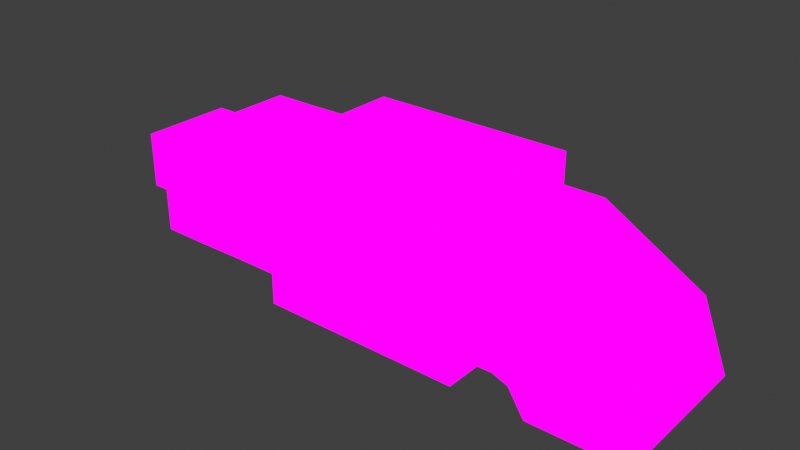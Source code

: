 # Source: refCAmproofDecall1.blend  (saved by Blender 2.93.21; exported with 4.5.12 LTS)
import bpy
from mathutils import Matrix  # noqa: F401  (used for matrix-valued properties, if any)

bpy.ops.wm.read_factory_settings(use_empty=True)
scene = bpy.context.scene
scene.name = 'Scene'

# ---- collections
col_collection = bpy.data.collections.new('Collection'); scene.collection.children.link(col_collection)

# ---- images (referenced by path relative to the original .blend; pixels are not part of the script)
import os
ASSET_DIR = os.environ.get("B2B_ASSET_DIR", "")  # directory of the original .blend (textures are referenced by path, not embedded)
HERE = os.path.dirname(os.path.abspath(__file__))  # packed textures are extracted next to this script under _unpacked/

def load_image(name, relpath, width, height, colorspace="sRGB"):
    """Load a texture the original file referenced (path relative to the .blend, or extracted next to this script)."""
    p = next((c for c in (os.path.join(HERE, relpath), os.path.join(ASSET_DIR, relpath)) if relpath and os.path.exists(c)), "")
    if p:
        img = bpy.data.images.load(p, check_existing=True)
        img.name = name
    else:  # same state as the original file: an image datablock whose file is absent (Cycles renders it pink)
        img = bpy.data.images.new(name, width, height)
        img.source = "FILE"
        img.filepath = "//" + (relpath or name)
    img.colorspace_settings.name = colorspace
    return img
img_somehangingstuff2_png = load_image('SomeHangingStuff2.png', 'SomeHangingStuff2.png', 1024, 1024, 'sRGB')

# ---- materials (node trees are filled in below, after node groups)
mat_somehangingstuff2 = bpy.data.materials.new('SomeHangingStuff2')
mat_somehangingstuff2.alpha_threshold = 0.0
mat_somehangingstuff2.use_transparent_shadow = False
mat_somehangingstuff2.line_color = (0.0, 0.0, 0.0, 1.0)

# ---- material node trees
mat_somehangingstuff2.use_nodes = True; mat_somehangingstuff2.node_tree.nodes.clear()
_N = mat_somehangingstuff2.node_tree.nodes; _L = mat_somehangingstuff2.node_tree.links
n0 = _N.new('ShaderNodeOutputMaterial'); n0.name = 'Material Output'; n0.location = (400, 0)
n1 = _N.new('ShaderNodeLightPath'); n1.name = 'Light Path'; n1.location = (0, 250)
n2 = _N.new('ShaderNodeBsdfTransparent'); n2.name = 'Transparent BSDF'; n2.location = (-200, -100)
n3 = _N.new('ShaderNodeEmission'); n3.name = 'Emission'; n3.location = (-200, -200)
n4 = _N.new('ShaderNodeMixShader'); n4.name = 'Mix Shader'; n4.location = (200, 0)
n5 = _N.new('ShaderNodeMixShader'); n5.name = 'Mix Shader.001'; n5.location = (0, -100)
n6 = _N.new('ShaderNodeTexImage'); n6.name = 'Image Texture'; n6.location = (-500, 100)
n6.image = img_somehangingstuff2_png
n6.interpolation = 'Closest'
_L.new(n6.outputs[0], n3.inputs[0])
_L.new(n6.outputs[1], n5.inputs[0])
_L.new(n2.outputs[0], n5.inputs[1])
_L.new(n2.outputs[0], n4.inputs[1])
_L.new(n3.outputs[0], n5.inputs[2])
_L.new(n5.outputs[0], n4.inputs[2])
_L.new(n1.outputs[0], n4.inputs[0])
_L.new(n4.outputs[0], n0.inputs[0])
n0.is_active_output = True

# ---- world
world_world = bpy.data.worlds.new('World'); scene.world = world_world
world_world.use_nodes = True; world_world.node_tree.nodes.clear()
_N = world_world.node_tree.nodes; _L = world_world.node_tree.links
n0 = _N.new('ShaderNodeOutputWorld'); n0.name = 'World Output'; n0.location = (300, 300)
n1 = _N.new('ShaderNodeBackground'); n1.name = 'Background'; n1.location = (10, 300)
n1.inputs[0].default_value = (0.05088, 0.05088, 0.05088, 1.0)
_L.new(n1.outputs[0], n0.inputs[0])
n0.is_active_output = True
world_world.color = (0.05088, 0.05088, 0.05088)
world_world.use_sun_shadow = False
world_world.sun_shadow_jitter_overblur = 0.0

# ---- meshes
me_cube = bpy.data.meshes.new('Cube')
me_cube.from_pydata([(-0.5, 0.0, 0.0), (-0.5, -0.5, 0.5), (0.0, -0.5, 0.5), (-0.5, -0.5, 0.0), (-0.5, 0.0, 0.5), (0.0, -0.5, 0.0), (0.0, 0.0, 0.5), (0.0, 0.0, 0.0), (0.075, -0.5, 0.0), (0.075, -0.5, 0.5), (0.075, 0.0, 0.5), (-0.575, 0.0, 0.5), (-0.575, -0.5, 0.5), (0.075, 0.0, 0.0), (-0.575, 0.0, 0.0), (-0.575, -0.5, 0.0), (0.075, -0.5, 0.1), (0.075, -0.5, 0.4), (0.075, 0.0, 0.4), (-0.575, 0.0, 0.4), (-0.575, -0.5, 0.4), (0.075, 0.0, 0.1), (-0.575, 0.0, 0.1), (-0.575, -0.5, 0.1), (0.205, -0.5, 0.1), (0.205, -0.5, 0.4), (0.205, 0.0, 0.4), (-0.705, 0.0, 0.4), (-0.705, -0.5, 0.4), (0.205, 0.0, 0.1), (-0.705, 0.0, 0.1), (-0.705, -0.5, 0.1), (0.2529, -0.5, 0.08211), (0.5211, -0.5, 0.2165), (0.5211, 0.0, 0.2165), (-0.887, 0.0, 0.3971), (-0.887, -0.5, 0.3971), (0.2529, 0.0, 0.08211), (-0.887, 0.0, 0.09709), (-0.887, -0.5, 0.09709), (0.3046, -0.5, 0.001342), (0.6046, -0.5, 0.002015), (0.6046, 0.0, 0.002015), (0.3046, 0.0, 0.001342), (-1.025, 0.0, 0.3971), (-1.025, -0.5, 0.3971), (-1.025, 0.0, 0.09709), (-1.025, -0.5, 0.09709), (-1.025, -0.1, 0.3371), (-1.025, -0.4, 0.3371), (-1.025, -0.1, 0.1571), (-1.025, -0.4, 0.1571), (-1.208, -0.1, 0.3371), (-1.208, -0.4, 0.3371), (-1.208, -0.1, 0.1571), (-1.208, -0.4, 0.1571)], [], [(7, 5, 3, 0), (3, 1, 12, 15), (3, 5, 2, 1), (6, 4, 1, 2), (7, 0, 4, 6), (1, 4, 11, 12), (12, 11, 19, 20), (11, 14, 22, 19), (4, 0, 14, 11), (5, 7, 13, 8), (6, 2, 9, 10), (7, 6, 10, 13), (2, 5, 8, 9), (0, 3, 15, 14), (19, 22, 30, 27), (22, 23, 31, 30), (9, 8, 16, 17), (13, 10, 18, 21), (15, 12, 20, 23), (8, 13, 21, 16), (10, 9, 17, 18), (14, 15, 23, 22), (24, 29, 37, 32), (31, 28, 36, 39), (20, 19, 27, 28), (17, 16, 24, 25), (21, 18, 26, 29), (23, 20, 28, 31), (16, 21, 29, 24), (18, 17, 25, 26), (38, 39, 47, 46), (33, 32, 40, 41), (26, 25, 33, 34), (30, 31, 39, 38), (27, 30, 38, 35), (28, 27, 35, 36), (25, 24, 32, 33), (29, 26, 34, 37), (40, 43, 42, 41), (37, 34, 42, 43), (32, 37, 43, 40), (34, 33, 41, 42), (44, 46, 50, 48), (35, 38, 46, 44), (36, 35, 44, 45), (39, 36, 45, 47), (51, 49, 53, 55), (47, 45, 49, 51), (45, 44, 48, 49), (46, 47, 51, 50), (54, 55, 53, 52), (49, 48, 52, 53), (50, 51, 55, 54), (48, 50, 54, 52)])
_uv = me_cube.uv_layers.new(name='UVMap')
_uv.uv.foreach_set('vector', [0.7618, 0.6739, 0.6774, 0.6739, 0.6774, 0.8383, 0.7618, 0.8383, 0.762, 0.6704, 0.762, 0.8348, 0.762, 0.8348, 0.762, 0.6704, 0.762, 0.6704, 0.8464, 0.6704, 0.8464, 0.8348, 0.762, 0.8348, 0.762, 0.825, 0.8464, 0.825, 0.8464, 0.9894, 0.762, 0.9894, 0.762, 0.6704, 0.8464, 0.6704, 0.8464, 0.8348, 0.762, 0.8348, 0.8464, 0.9894, 0.8464, 0.825, 0.8464, 0.825, 0.8464, 0.9894, 0.8464, 0.9894, 0.8464, 0.825, 0.8464, 0.825, 0.8464, 0.9894, 0.8464, 0.8348, 0.8464, 0.6704, 0.8464, 0.6704, 0.8464, 0.8348, 0.8464, 0.8348, 0.8464, 0.6704, 0.8464, 0.6704, 0.8464, 0.8348, 0.6774, 0.6739, 0.7618, 0.6739, 0.7618, 0.6739, 0.6774, 0.6739, 0.762, 0.825, 0.762, 0.9894, 0.762, 0.9894, 0.762, 0.825, 0.762, 0.6704, 0.762, 0.8348, 0.762, 0.8348, 0.762, 0.6704, 0.8464, 0.8348, 0.8464, 0.6704, 0.8464, 0.6704, 0.8464, 0.8348, 0.7618, 0.8383, 0.6774, 0.8383, 0.6774, 0.8383, 0.7618, 0.8383, 0.8464, 0.8348, 0.8464, 0.6704, 0.8464, 0.6704, 0.8464, 0.8348, 0.7618, 0.8383, 0.6774, 0.8383, 0.6774, 0.8383, 0.7618, 0.8383, 0.8464, 0.8348, 0.8464, 0.6704, 0.8464, 0.6704, 0.8464, 0.8348, 0.762, 0.6704, 0.762, 0.8348, 0.762, 0.8348, 0.762, 0.6704, 0.762, 0.6704, 0.762, 0.8348, 0.762, 0.8348, 0.762, 0.6704, 0.6774, 0.6739, 0.7618, 0.6739, 0.7618, 0.6739, 0.6774, 0.6739, 0.762, 0.825, 0.762, 0.9894, 0.762, 0.9894, 0.762, 0.825, 0.7618, 0.8383, 0.6774, 0.8383, 0.6774, 0.8383, 0.7618, 0.8383, 0.6774, 0.6739, 0.7618, 0.6739, 0.7618, 0.6739, 0.6774, 0.6739, 0.7222, 0.8105, 0.7222, 0.8105, 0.7222, 0.8105, 0.7222, 0.8105, 0.8464, 0.9894, 0.8464, 0.825, 0.8464, 0.825, 0.8464, 0.9894, 0.8464, 0.8348, 0.8464, 0.6704, 0.8464, 0.6704, 0.8464, 0.8348, 0.762, 0.6704, 0.762, 0.8348, 0.762, 0.8348, 0.762, 0.6704, 0.762, 0.6704, 0.762, 0.8348, 0.762, 0.8348, 0.762, 0.6704, 0.6774, 0.6739, 0.7618, 0.6739, 0.7618, 0.6739, 0.6774, 0.6739, 0.762, 0.825, 0.762, 0.9894, 0.762, 0.9894, 0.762, 0.825, 0.7618, 0.8383, 0.6774, 0.8383, 0.6774, 0.8383, 0.7618, 0.8383, 0.8464, 0.8348, 0.8464, 0.6704, 0.8464, 0.6704, 0.8464, 0.8348, 0.762, 0.825, 0.762, 0.9894, 0.762, 0.9894, 0.762, 0.825, 0.7618, 0.8383, 0.6774, 0.8383, 0.6774, 0.8383, 0.7618, 0.8383, 0.7214, 0.876, 0.7214, 0.7116, 0.7214, 0.7116, 0.7214, 0.876, 0.7214, 0.8644, 0.7214, 0.7, 0.7214, 0.7, 0.7214, 0.8644, 0.8464, 0.8348, 0.8464, 0.6704, 0.8464, 0.6704, 0.8464, 0.8348, 0.762, 0.6704, 0.762, 0.8348, 0.762, 0.8348, 0.762, 0.6704, 0.6774, 0.6704, 0.7618, 0.6704, 0.7618, 0.8348, 0.6774, 0.8348, 0.762, 0.6704, 0.762, 0.8348, 0.762, 0.8348, 0.762, 0.6704, 0.6774, 0.6739, 0.7618, 0.6739, 0.7618, 0.6739, 0.6774, 0.6739, 0.762, 0.825, 0.762, 0.9894, 0.762, 0.9894, 0.762, 0.825, 0.8464, 0.8348, 0.8464, 0.6704, 0.8464, 0.6704, 0.8464, 0.8348, 0.8464, 0.8348, 0.8464, 0.6704, 0.8464, 0.6704, 0.8464, 0.8348, 0.8464, 0.9894, 0.8464, 0.825, 0.8464, 0.825, 0.8464, 0.9894, 0.762, 0.6704, 0.762, 0.8348, 0.762, 0.8348, 0.762, 0.6704, 0.7923, 0.8582, 0.7923, 0.8582, 0.7923, 0.8582, 0.7923, 0.8582, 0.762, 0.6704, 0.762, 0.8348, 0.762, 0.8348, 0.762, 0.6704, 0.8464, 0.9894, 0.8464, 0.825, 0.8464, 0.825, 0.8464, 0.9894, 0.7618, 0.8383, 0.6774, 0.8383, 0.6774, 0.8383, 0.7618, 0.8383, 0.7618, 0.6704, 0.6774, 0.6704, 0.6774, 0.8348, 0.7618, 0.8348, 0.7923, 0.8582, 0.7923, 0.8582, 0.7923, 0.8582, 0.7923, 0.8582, 0.7618, 0.8383, 0.6774, 0.8383, 0.6774, 0.8383, 0.7618, 0.8383, 0.7923, 0.8582, 0.7923, 0.8582, 0.7923, 0.8582, 0.7923, 0.8582])
me_cube.materials.append(mat_somehangingstuff2)
me_cube.use_remesh_preserve_volume = False
me_cube.use_remesh_preserve_attributes = False
me_cube.use_mirror_vertex_groups = False
me_cube.update()

# ---- objects
ob_cube = bpy.data.objects.new('Cube', me_cube)

# ---- transforms, parenting, visibility, modifiers, constraints
ob_cube.location = (0.0, 0.0, 0.0)
ob_cube.lock_rotations_4d = False
ob_cube.empty_display_type = 'ARROWS'
ob_cube.lineart.crease_threshold = 0.0

# ---- collection membership
col_collection.objects.link(ob_cube)

# ---- scene / render settings (as saved in the file)
scene.frame_start = 1; scene.frame_end = 250; scene.frame_set(1)
scene.render.engine = 'BLENDER_EEVEE_NEXT'
scene.cycles.use_denoising = False
scene.cycles.samples = 128
scene.cycles.sampling_pattern = 'TABULATED_SOBOL'
scene.cycles.use_adaptive_sampling = False
scene.cycles.use_light_tree = False
scene.eevee.taa_samples = 1
scene.eevee.use_taa_reprojection = False
scene.view_settings.view_transform = 'Standard'
bpy.context.view_layer.update()

# ---- added for rendering (the .blend has no active camera): camera
cam_auto = bpy.data.cameras.new('AutoCamera')
cam_auto.lens = 50.0
cam_auto.sensor_width = 36.0
cam_auto.clip_end = 1000.0
ob_auto_camera = bpy.data.objects.new('AutoCamera', cam_auto)
scene.collection.objects.link(ob_auto_camera)
ob_auto_camera.location = (1.4984, -2.41008, 1.69005)
ob_auto_camera.rotation_euler = (1.09748, -7.21219e-08, 0.694738)
scene.camera = ob_auto_camera
bpy.context.view_layer.update()
